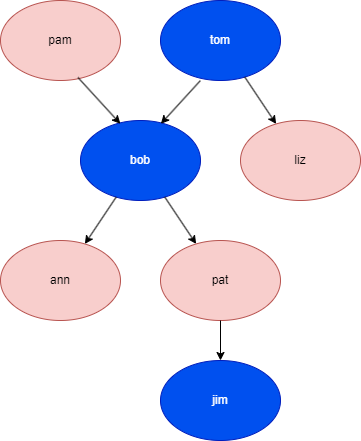

The diagram above was exported from draw.io. Its source (the exported page's mxGraphModel, read from the mxfile embedded in the PNG):
<mxGraphModel dx="819" dy="447" grid="1" gridSize="10" guides="1" tooltips="1" connect="1" arrows="1" fold="1" page="1" pageScale="1" pageWidth="827" pageHeight="1169" math="0" shadow="0">
  <root>
    <mxCell id="0" />
    <mxCell id="1" parent="0" />
    <mxCell id="3b5bHOR4kWLDT7fnWK5z-1" value="pam" style="ellipse;whiteSpace=wrap;html=1;fillColor=#f8cecc;strokeColor=#b85450;" vertex="1" parent="1">
      <mxGeometry x="80" y="80" width="120" height="80" as="geometry" />
    </mxCell>
    <mxCell id="3b5bHOR4kWLDT7fnWK5z-2" value="bob" style="ellipse;whiteSpace=wrap;html=1;fillColor=#0050ef;fontColor=#ffffff;strokeColor=#001DBC;" vertex="1" parent="1">
      <mxGeometry x="160" y="200" width="120" height="80" as="geometry" />
    </mxCell>
    <mxCell id="3b5bHOR4kWLDT7fnWK5z-3" value="tom" style="ellipse;whiteSpace=wrap;html=1;fillColor=#0050ef;fontColor=#ffffff;strokeColor=#001DBC;" vertex="1" parent="1">
      <mxGeometry x="240" y="80" width="120" height="80" as="geometry" />
    </mxCell>
    <mxCell id="3b5bHOR4kWLDT7fnWK5z-4" value="liz" style="ellipse;whiteSpace=wrap;html=1;fillColor=#f8cecc;strokeColor=#b85450;" vertex="1" parent="1">
      <mxGeometry x="320" y="200" width="120" height="80" as="geometry" />
    </mxCell>
    <mxCell id="3b5bHOR4kWLDT7fnWK5z-5" value="" style="endArrow=classic;html=1;rounded=0;entryX=0.332;entryY=0.041;entryDx=0;entryDy=0;entryPerimeter=0;exitX=0.646;exitY=0.963;exitDx=0;exitDy=0;exitPerimeter=0;" edge="1" parent="1" source="3b5bHOR4kWLDT7fnWK5z-1" target="3b5bHOR4kWLDT7fnWK5z-2">
      <mxGeometry width="50" height="50" relative="1" as="geometry">
        <mxPoint x="160" y="160" as="sourcePoint" />
        <mxPoint x="200" y="200" as="targetPoint" />
      </mxGeometry>
    </mxCell>
    <mxCell id="3b5bHOR4kWLDT7fnWK5z-6" value="" style="endArrow=classic;html=1;rounded=0;exitX=0.332;exitY=1.002;exitDx=0;exitDy=0;exitPerimeter=0;entryX=0.67;entryY=0.041;entryDx=0;entryDy=0;entryPerimeter=0;" edge="1" parent="1" source="3b5bHOR4kWLDT7fnWK5z-3" target="3b5bHOR4kWLDT7fnWK5z-2">
      <mxGeometry width="50" height="50" relative="1" as="geometry">
        <mxPoint x="280" y="170" as="sourcePoint" />
        <mxPoint x="240" y="200" as="targetPoint" />
      </mxGeometry>
    </mxCell>
    <mxCell id="3b5bHOR4kWLDT7fnWK5z-8" value="" style="endArrow=classic;html=1;rounded=0;" edge="1" parent="1" source="3b5bHOR4kWLDT7fnWK5z-3" target="3b5bHOR4kWLDT7fnWK5z-4">
      <mxGeometry width="50" height="50" relative="1" as="geometry">
        <mxPoint x="320" y="160" as="sourcePoint" />
        <mxPoint x="360" y="200" as="targetPoint" />
      </mxGeometry>
    </mxCell>
    <mxCell id="3b5bHOR4kWLDT7fnWK5z-9" value="" style="endArrow=classic;html=1;rounded=0;" edge="1" parent="1" source="3b5bHOR4kWLDT7fnWK5z-2" target="3b5bHOR4kWLDT7fnWK5z-11">
      <mxGeometry width="50" height="50" relative="1" as="geometry">
        <mxPoint x="240" y="280" as="sourcePoint" />
        <mxPoint x="280" y="320" as="targetPoint" />
      </mxGeometry>
    </mxCell>
    <mxCell id="3b5bHOR4kWLDT7fnWK5z-10" value="ann" style="ellipse;whiteSpace=wrap;html=1;fillColor=#f8cecc;strokeColor=#b85450;" vertex="1" parent="1">
      <mxGeometry x="80" y="320" width="120" height="80" as="geometry" />
    </mxCell>
    <mxCell id="3b5bHOR4kWLDT7fnWK5z-11" value="pat" style="ellipse;whiteSpace=wrap;html=1;fillColor=#f8cecc;strokeColor=#b85450;" vertex="1" parent="1">
      <mxGeometry x="240" y="320" width="120" height="80" as="geometry" />
    </mxCell>
    <mxCell id="3b5bHOR4kWLDT7fnWK5z-12" value="jim" style="ellipse;whiteSpace=wrap;html=1;fillColor=#0050ef;strokeColor=#001DBC;fontColor=#ffffff;" vertex="1" parent="1">
      <mxGeometry x="240" y="440" width="120" height="80" as="geometry" />
    </mxCell>
    <mxCell id="3b5bHOR4kWLDT7fnWK5z-14" value="" style="endArrow=classic;html=1;rounded=0;" edge="1" parent="1" source="3b5bHOR4kWLDT7fnWK5z-2" target="3b5bHOR4kWLDT7fnWK5z-10">
      <mxGeometry width="50" height="50" relative="1" as="geometry">
        <mxPoint x="200" y="280" as="sourcePoint" />
        <mxPoint x="240" y="320" as="targetPoint" />
      </mxGeometry>
    </mxCell>
    <mxCell id="3b5bHOR4kWLDT7fnWK5z-15" value="" style="endArrow=classic;html=1;rounded=0;entryX=0.5;entryY=0;entryDx=0;entryDy=0;" edge="1" parent="1" source="3b5bHOR4kWLDT7fnWK5z-11" target="3b5bHOR4kWLDT7fnWK5z-12">
      <mxGeometry width="50" height="50" relative="1" as="geometry">
        <mxPoint x="300" y="400" as="sourcePoint" />
        <mxPoint x="340" y="440" as="targetPoint" />
      </mxGeometry>
    </mxCell>
  </root>
</mxGraphModel>